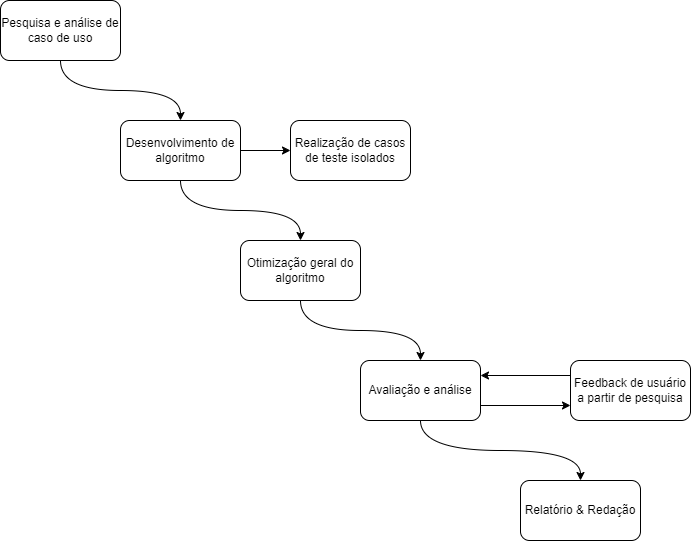

The diagram above was exported from draw.io. Its source (the exported page's mxGraphModel, read from the mxfile embedded in the PNG):
<mxGraphModel dx="2074" dy="1196" grid="1" gridSize="10" guides="1" tooltips="1" connect="1" arrows="1" fold="1" page="1" pageScale="1" pageWidth="827" pageHeight="1169" math="0" shadow="0">
  <root>
    <mxCell id="WIyWlLk6GJQsqaUBKTNV-0" />
    <mxCell id="WIyWlLk6GJQsqaUBKTNV-1" parent="WIyWlLk6GJQsqaUBKTNV-0" />
    <mxCell id="fMja18CQP4i2qgBpl6_D-10" style="edgeStyle=orthogonalEdgeStyle;shape=connector;curved=1;rounded=0;orthogonalLoop=1;jettySize=auto;html=1;exitX=0.5;exitY=1;exitDx=0;exitDy=0;entryX=0.5;entryY=0;entryDx=0;entryDy=0;strokeColor=default;align=center;verticalAlign=middle;fontFamily=Helvetica;fontSize=11;fontColor=default;labelBackgroundColor=default;endArrow=classic;" parent="WIyWlLk6GJQsqaUBKTNV-1" source="fMja18CQP4i2qgBpl6_D-0" target="fMja18CQP4i2qgBpl6_D-1" edge="1">
      <mxGeometry relative="1" as="geometry" />
    </mxCell>
    <mxCell id="fMja18CQP4i2qgBpl6_D-0" value="Pesquisa e análise de caso de uso" style="rounded=1;whiteSpace=wrap;html=1;" parent="WIyWlLk6GJQsqaUBKTNV-1" vertex="1">
      <mxGeometry x="80" y="40" width="120" height="60" as="geometry" />
    </mxCell>
    <mxCell id="fMja18CQP4i2qgBpl6_D-11" style="edgeStyle=orthogonalEdgeStyle;shape=connector;curved=1;rounded=0;orthogonalLoop=1;jettySize=auto;html=1;exitX=0.5;exitY=1;exitDx=0;exitDy=0;entryX=0.5;entryY=0;entryDx=0;entryDy=0;strokeColor=default;align=center;verticalAlign=middle;fontFamily=Helvetica;fontSize=11;fontColor=default;labelBackgroundColor=default;endArrow=classic;" parent="WIyWlLk6GJQsqaUBKTNV-1" source="fMja18CQP4i2qgBpl6_D-1" target="fMja18CQP4i2qgBpl6_D-2" edge="1">
      <mxGeometry relative="1" as="geometry" />
    </mxCell>
    <mxCell id="fMja18CQP4i2qgBpl6_D-24" style="edgeStyle=orthogonalEdgeStyle;shape=connector;curved=1;rounded=0;orthogonalLoop=1;jettySize=auto;html=1;exitX=1;exitY=0.5;exitDx=0;exitDy=0;entryX=0;entryY=0.5;entryDx=0;entryDy=0;strokeColor=default;align=center;verticalAlign=middle;fontFamily=Helvetica;fontSize=11;fontColor=default;labelBackgroundColor=default;endArrow=classic;" parent="WIyWlLk6GJQsqaUBKTNV-1" source="fMja18CQP4i2qgBpl6_D-1" target="fMja18CQP4i2qgBpl6_D-20" edge="1">
      <mxGeometry relative="1" as="geometry" />
    </mxCell>
    <mxCell id="fMja18CQP4i2qgBpl6_D-1" value="Desenvolvimento de algoritmo" style="rounded=1;whiteSpace=wrap;html=1;" parent="WIyWlLk6GJQsqaUBKTNV-1" vertex="1">
      <mxGeometry x="200" y="160" width="120" height="60" as="geometry" />
    </mxCell>
    <mxCell id="fMja18CQP4i2qgBpl6_D-12" style="edgeStyle=orthogonalEdgeStyle;shape=connector;curved=1;rounded=0;orthogonalLoop=1;jettySize=auto;html=1;exitX=0.5;exitY=1;exitDx=0;exitDy=0;entryX=0.5;entryY=0;entryDx=0;entryDy=0;strokeColor=default;align=center;verticalAlign=middle;fontFamily=Helvetica;fontSize=11;fontColor=default;labelBackgroundColor=default;endArrow=classic;" parent="WIyWlLk6GJQsqaUBKTNV-1" source="fMja18CQP4i2qgBpl6_D-2" target="fMja18CQP4i2qgBpl6_D-3" edge="1">
      <mxGeometry relative="1" as="geometry" />
    </mxCell>
    <mxCell id="fMja18CQP4i2qgBpl6_D-2" value="Otimização geral do algoritmo" style="rounded=1;whiteSpace=wrap;html=1;" parent="WIyWlLk6GJQsqaUBKTNV-1" vertex="1">
      <mxGeometry x="320" y="280" width="120" height="60" as="geometry" />
    </mxCell>
    <mxCell id="fMja18CQP4i2qgBpl6_D-13" style="edgeStyle=orthogonalEdgeStyle;shape=connector;curved=1;rounded=0;orthogonalLoop=1;jettySize=auto;html=1;exitX=0.5;exitY=1;exitDx=0;exitDy=0;entryX=0.5;entryY=0;entryDx=0;entryDy=0;strokeColor=default;align=center;verticalAlign=middle;fontFamily=Helvetica;fontSize=11;fontColor=default;labelBackgroundColor=default;endArrow=classic;" parent="WIyWlLk6GJQsqaUBKTNV-1" source="fMja18CQP4i2qgBpl6_D-3" target="fMja18CQP4i2qgBpl6_D-4" edge="1">
      <mxGeometry relative="1" as="geometry" />
    </mxCell>
    <mxCell id="fMja18CQP4i2qgBpl6_D-14" style="edgeStyle=orthogonalEdgeStyle;shape=connector;curved=1;rounded=0;orthogonalLoop=1;jettySize=auto;html=1;exitX=1;exitY=0.75;exitDx=0;exitDy=0;strokeColor=default;align=center;verticalAlign=middle;fontFamily=Helvetica;fontSize=11;fontColor=default;labelBackgroundColor=default;endArrow=classic;entryX=0;entryY=0.75;entryDx=0;entryDy=0;" parent="WIyWlLk6GJQsqaUBKTNV-1" source="fMja18CQP4i2qgBpl6_D-3" target="fMja18CQP4i2qgBpl6_D-15" edge="1">
      <mxGeometry relative="1" as="geometry">
        <mxPoint x="630" y="445" as="targetPoint" />
      </mxGeometry>
    </mxCell>
    <mxCell id="fMja18CQP4i2qgBpl6_D-3" value="Avaliação e análise" style="rounded=1;whiteSpace=wrap;html=1;" parent="WIyWlLk6GJQsqaUBKTNV-1" vertex="1">
      <mxGeometry x="440" y="400" width="120" height="60" as="geometry" />
    </mxCell>
    <mxCell id="fMja18CQP4i2qgBpl6_D-4" value="Relatório &amp;amp; Redação" style="rounded=1;whiteSpace=wrap;html=1;" parent="WIyWlLk6GJQsqaUBKTNV-1" vertex="1">
      <mxGeometry x="600" y="520" width="120" height="60" as="geometry" />
    </mxCell>
    <mxCell id="fMja18CQP4i2qgBpl6_D-16" style="edgeStyle=orthogonalEdgeStyle;shape=connector;curved=1;rounded=0;orthogonalLoop=1;jettySize=auto;html=1;exitX=0;exitY=0.25;exitDx=0;exitDy=0;entryX=1;entryY=0.25;entryDx=0;entryDy=0;strokeColor=default;align=center;verticalAlign=middle;fontFamily=Helvetica;fontSize=11;fontColor=default;labelBackgroundColor=default;endArrow=classic;" parent="WIyWlLk6GJQsqaUBKTNV-1" source="fMja18CQP4i2qgBpl6_D-15" target="fMja18CQP4i2qgBpl6_D-3" edge="1">
      <mxGeometry relative="1" as="geometry" />
    </mxCell>
    <mxCell id="fMja18CQP4i2qgBpl6_D-15" value="Feedback de usuário a partir de pesquisa" style="rounded=1;whiteSpace=wrap;html=1;" parent="WIyWlLk6GJQsqaUBKTNV-1" vertex="1">
      <mxGeometry x="650" y="400" width="120" height="60" as="geometry" />
    </mxCell>
    <mxCell id="fMja18CQP4i2qgBpl6_D-20" value="Realização de casos de teste isolados" style="rounded=1;whiteSpace=wrap;html=1;" parent="WIyWlLk6GJQsqaUBKTNV-1" vertex="1">
      <mxGeometry x="370" y="160" width="120" height="60" as="geometry" />
    </mxCell>
  </root>
</mxGraphModel>